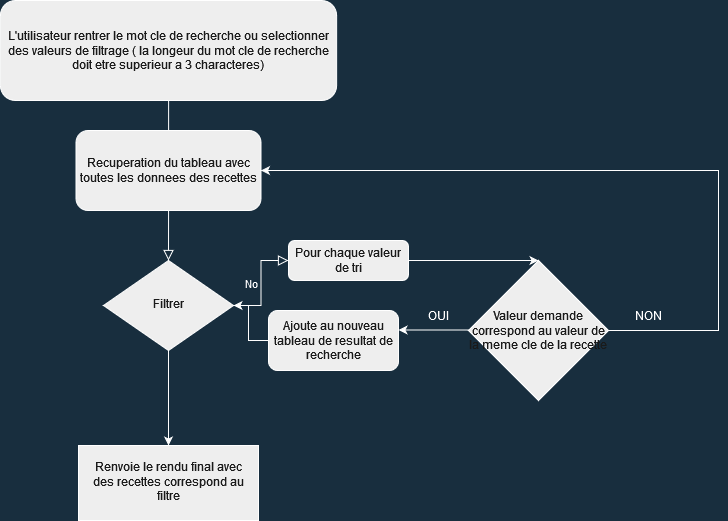

The diagram above was exported from draw.io. Its source (the exported page's mxGraphModel, read from the mxfile embedded in the PNG):
<mxGraphModel dx="1422" dy="900" grid="1" gridSize="10" guides="1" tooltips="1" connect="1" arrows="1" fold="1" page="1" pageScale="1" pageWidth="827" pageHeight="1169" background="#182E3E" math="0" shadow="0">
  <root>
    <mxCell id="WIyWlLk6GJQsqaUBKTNV-0" />
    <mxCell id="WIyWlLk6GJQsqaUBKTNV-1" parent="WIyWlLk6GJQsqaUBKTNV-0" />
    <mxCell id="WIyWlLk6GJQsqaUBKTNV-2" value="" style="rounded=0;html=1;jettySize=auto;orthogonalLoop=1;fontSize=11;endArrow=block;endFill=0;endSize=8;strokeWidth=1;shadow=0;labelBackgroundColor=none;edgeStyle=orthogonalEdgeStyle;strokeColor=#FFFFFF;fontColor=#FFFFFF;" parent="WIyWlLk6GJQsqaUBKTNV-1" source="WIyWlLk6GJQsqaUBKTNV-3" target="WIyWlLk6GJQsqaUBKTNV-6" edge="1">
      <mxGeometry relative="1" as="geometry" />
    </mxCell>
    <mxCell id="WIyWlLk6GJQsqaUBKTNV-3" value="&lt;div&gt;L'utilisateur rentrer le mot cle de recherche ou selectionner des valeurs de filtrage ( la longeur du mot cle de recherche doit etre superieur a 3 characteres)&lt;/div&gt;" style="rounded=1;whiteSpace=wrap;html=1;fontSize=12;glass=0;strokeWidth=1;shadow=0;fillColor=#EEEEEE;strokeColor=#FFFFFF;fontColor=#1A1A1A;" parent="WIyWlLk6GJQsqaUBKTNV-1" vertex="1">
      <mxGeometry x="51.88" y="20" width="336.25" height="100" as="geometry" />
    </mxCell>
    <mxCell id="WIyWlLk6GJQsqaUBKTNV-5" value="No" style="edgeStyle=orthogonalEdgeStyle;rounded=0;html=1;jettySize=auto;orthogonalLoop=1;fontSize=11;endArrow=block;endFill=0;endSize=8;strokeWidth=1;shadow=0;labelBackgroundColor=none;strokeColor=#FFFFFF;fontColor=#FFFFFF;" parent="WIyWlLk6GJQsqaUBKTNV-1" source="WIyWlLk6GJQsqaUBKTNV-6" target="WIyWlLk6GJQsqaUBKTNV-7" edge="1">
      <mxGeometry y="10" relative="1" as="geometry">
        <mxPoint as="offset" />
      </mxGeometry>
    </mxCell>
    <mxCell id="7TJgOfnVuBEfl6jhdLZH-18" value="" style="edgeStyle=orthogonalEdgeStyle;rounded=0;orthogonalLoop=1;jettySize=auto;html=1;labelBackgroundColor=#182E3E;strokeColor=#FFFFFF;fontColor=#FFFFFF;" parent="WIyWlLk6GJQsqaUBKTNV-1" source="WIyWlLk6GJQsqaUBKTNV-6" target="7TJgOfnVuBEfl6jhdLZH-17" edge="1">
      <mxGeometry relative="1" as="geometry" />
    </mxCell>
    <mxCell id="WIyWlLk6GJQsqaUBKTNV-6" value="Filtrer" style="rhombus;whiteSpace=wrap;html=1;shadow=0;fontFamily=Helvetica;fontSize=12;align=center;strokeWidth=1;spacing=6;spacingTop=-4;fillColor=#EEEEEE;strokeColor=#FFFFFF;fontColor=#1A1A1A;" parent="WIyWlLk6GJQsqaUBKTNV-1" vertex="1">
      <mxGeometry x="155" y="280" width="130" height="90" as="geometry" />
    </mxCell>
    <mxCell id="7TJgOfnVuBEfl6jhdLZH-3" value="" style="edgeStyle=orthogonalEdgeStyle;rounded=0;orthogonalLoop=1;jettySize=auto;html=1;labelBackgroundColor=#182E3E;strokeColor=#FFFFFF;fontColor=#FFFFFF;" parent="WIyWlLk6GJQsqaUBKTNV-1" source="WIyWlLk6GJQsqaUBKTNV-7" target="7TJgOfnVuBEfl6jhdLZH-2" edge="1">
      <mxGeometry relative="1" as="geometry">
        <Array as="points">
          <mxPoint x="560" y="280" />
          <mxPoint x="560" y="280" />
        </Array>
      </mxGeometry>
    </mxCell>
    <mxCell id="WIyWlLk6GJQsqaUBKTNV-7" value="Pour chaque valeur de tri" style="rounded=1;whiteSpace=wrap;html=1;fontSize=12;glass=0;strokeWidth=1;shadow=0;fillColor=#EEEEEE;strokeColor=#FFFFFF;fontColor=#1A1A1A;" parent="WIyWlLk6GJQsqaUBKTNV-1" vertex="1">
      <mxGeometry x="340" y="260" width="120" height="40" as="geometry" />
    </mxCell>
    <mxCell id="7TJgOfnVuBEfl6jhdLZH-1" value="Recuperation du tableau avec toutes les donnees des recettes" style="rounded=1;whiteSpace=wrap;html=1;fontSize=12;glass=0;strokeWidth=1;shadow=0;fillColor=#EEEEEE;strokeColor=#FFFFFF;fontColor=#1A1A1A;" parent="WIyWlLk6GJQsqaUBKTNV-1" vertex="1">
      <mxGeometry x="127.5" y="150" width="185" height="80" as="geometry" />
    </mxCell>
    <mxCell id="7TJgOfnVuBEfl6jhdLZH-5" value="" style="edgeStyle=orthogonalEdgeStyle;rounded=0;orthogonalLoop=1;jettySize=auto;html=1;labelBackgroundColor=#182E3E;strokeColor=#FFFFFF;fontColor=#FFFFFF;" parent="WIyWlLk6GJQsqaUBKTNV-1" edge="1">
      <mxGeometry relative="1" as="geometry">
        <mxPoint x="580" y="349.5" as="sourcePoint" />
        <mxPoint x="450" y="349.5" as="targetPoint" />
        <Array as="points">
          <mxPoint x="570" y="349.5" />
        </Array>
      </mxGeometry>
    </mxCell>
    <mxCell id="7TJgOfnVuBEfl6jhdLZH-13" value="" style="edgeStyle=orthogonalEdgeStyle;rounded=0;orthogonalLoop=1;jettySize=auto;html=1;entryX=1;entryY=0.5;entryDx=0;entryDy=0;labelBackgroundColor=#182E3E;strokeColor=#FFFFFF;fontColor=#FFFFFF;" parent="WIyWlLk6GJQsqaUBKTNV-1" source="7TJgOfnVuBEfl6jhdLZH-2" target="7TJgOfnVuBEfl6jhdLZH-1" edge="1">
      <mxGeometry relative="1" as="geometry">
        <mxPoint x="440" y="160" as="targetPoint" />
        <Array as="points">
          <mxPoint x="770" y="350" />
          <mxPoint x="770" y="190" />
        </Array>
      </mxGeometry>
    </mxCell>
    <mxCell id="7TJgOfnVuBEfl6jhdLZH-2" value="Valeur demande correspond au valeur de la meme cle de la recette" style="rhombus;whiteSpace=wrap;html=1;fillColor=#EEEEEE;strokeColor=#FFFFFF;fontColor=#1A1A1A;" parent="WIyWlLk6GJQsqaUBKTNV-1" vertex="1">
      <mxGeometry x="520" y="280" width="140" height="140" as="geometry" />
    </mxCell>
    <mxCell id="7TJgOfnVuBEfl6jhdLZH-10" value="OUI" style="text;html=1;strokeColor=none;fillColor=none;align=center;verticalAlign=middle;whiteSpace=wrap;rounded=0;fontColor=#FFFFFF;" parent="WIyWlLk6GJQsqaUBKTNV-1" vertex="1">
      <mxGeometry x="460" y="320" width="60" height="30" as="geometry" />
    </mxCell>
    <mxCell id="7TJgOfnVuBEfl6jhdLZH-14" value="NON" style="text;html=1;strokeColor=none;fillColor=none;align=center;verticalAlign=middle;whiteSpace=wrap;rounded=0;fontColor=#FFFFFF;" parent="WIyWlLk6GJQsqaUBKTNV-1" vertex="1">
      <mxGeometry x="670" y="320" width="60" height="30" as="geometry" />
    </mxCell>
    <mxCell id="7TJgOfnVuBEfl6jhdLZH-16" value="" style="edgeStyle=orthogonalEdgeStyle;rounded=0;orthogonalLoop=1;jettySize=auto;html=1;labelBackgroundColor=#182E3E;strokeColor=#FFFFFF;fontColor=#FFFFFF;" parent="WIyWlLk6GJQsqaUBKTNV-1" source="7TJgOfnVuBEfl6jhdLZH-15" target="WIyWlLk6GJQsqaUBKTNV-6" edge="1">
      <mxGeometry relative="1" as="geometry" />
    </mxCell>
    <mxCell id="7TJgOfnVuBEfl6jhdLZH-15" value="Ajoute au nouveau tableau de resultat de recherche" style="rounded=1;whiteSpace=wrap;html=1;fillColor=#EEEEEE;strokeColor=#FFFFFF;fontColor=#1A1A1A;" parent="WIyWlLk6GJQsqaUBKTNV-1" vertex="1">
      <mxGeometry x="320" y="330" width="130" height="60" as="geometry" />
    </mxCell>
    <mxCell id="7TJgOfnVuBEfl6jhdLZH-17" value="Renvoie le rendu final avec des recettes correspond au filtre" style="whiteSpace=wrap;html=1;shadow=0;strokeWidth=1;spacing=6;spacingTop=-4;fillColor=#EEEEEE;strokeColor=#FFFFFF;fontColor=#1A1A1A;" parent="WIyWlLk6GJQsqaUBKTNV-1" vertex="1">
      <mxGeometry x="130" y="465" width="180" height="75" as="geometry" />
    </mxCell>
  </root>
</mxGraphModel>